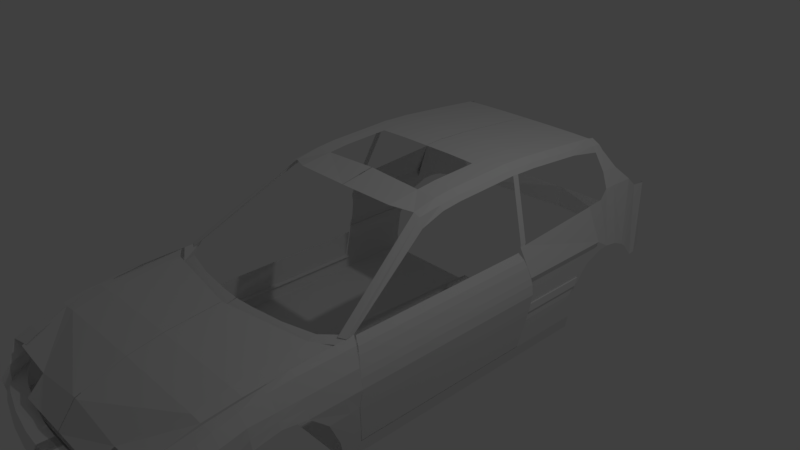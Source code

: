 # Source: civicHatchBack.blend  (saved by Blender 2.79.0; exported with 4.5.12 LTS)
import bpy
from mathutils import Matrix  # noqa: F401  (used for matrix-valued properties, if any)

bpy.ops.wm.read_factory_settings(use_empty=True)
scene = bpy.context.scene
scene.name = 'Scene'

# ---- collections
col_collection_1 = bpy.data.collections.new('Collection 1'); scene.collection.children.link(col_collection_1)

# ---- world
world_world = bpy.data.worlds.new('World'); scene.world = world_world
world_world.color = (0.05088, 0.05088, 0.05088)
world_world.use_sun_shadow = False
world_world.sun_shadow_jitter_overblur = 0.0
world_world.cycles.sampling_method = 'MANUAL'

# ---- cameras
cam_camera = bpy.data.cameras.new('Camera')
cam_camera.clip_end = 100.0
cam_camera.lens = 35.0
cam_camera.sensor_width = 32.0
cam_camera.sensor_height = 18.0
cam_camera.ortho_scale = 7.314
cam_camera.dof.focus_distance = 0.0
cam_camera.dof.aperture_fstop = 128.0

# ---- lights
light_lamp = bpy.data.lights.new('Lamp', 'POINT')
light_lamp.transmission_factor = 0.0
light_lamp.cutoff_distance = 30.0
light_lamp.energy = 100.0
light_lamp.shadow_buffer_clip_start = 1.001
light_lamp.shadow_soft_size = 0.1
light_lamp.shadow_maximum_resolution = 0.006
light_lamp.use_absolute_resolution = True

# ---- meshes
me_plane_004 = bpy.data.meshes.new('Plane.004')
me_plane_004.from_pydata([(-1.0, -1.0, 0.0), (1.0, -1.0, 0.0), (-1.0, 1.0, 0.0), (1.0, 1.0, 0.0), (1.0, -1.018, 0.1675), (1.0, 1.024, 0.1675), (1.0, -1.041, 0.37), (1.0, 1.059, 0.37)], [], [(0, 1, 3, 2), (3, 1, 4, 5), (5, 4, 6, 7)])
me_plane_004.use_remesh_preserve_volume = False
me_plane_004.use_remesh_preserve_attributes = False
me_plane_004.use_mirror_vertex_groups = False
me_plane_004.update()
me_plane_003 = bpy.data.meshes.new('Plane.003')
me_plane_003.from_pydata([(-1.0, -1.0, 0.0), (1.448, -1.0, 0.0), (-1.0, 1.0, 0.0), (1.448, 1.0, 0.0), (4.058, -1.135, -2.344e-10), (4.058, 0.8655, -2.344e-10), (8.094, -1.762, -1.328e-09), (8.094, 0.2378, -1.328e-09), (12.09, -2.838, -3.203e-09), (12.09, -0.8382, -3.203e-09), (15.07, -4.094, -5.39e-09), (15.07, -2.094, -5.39e-09), (16.97, -6.165, -8.437e-09), (17.27, -3.842, -8.437e-09), (17.85, -7.867, -1.039e-08), (18.08, -4.963, -1.039e-08), (18.64, -11.86, -1.273e-08), (18.69, -6.954, -1.273e-08), (-1.0, 1.0, 0.0), (1.448, 1.0, 0.0), (4.058, 0.8655, -2.344e-10), (8.094, 0.2378, -1.328e-09), (12.09, -0.8382, -3.203e-09), (15.07, -2.094, -5.39e-09), (17.27, -3.842, -8.437e-09), (18.08, -4.963, -1.039e-08), (18.64, -11.86, -1.273e-08), (18.69, -6.954, -1.273e-08), (-1.0, 1.037, 0.0714), (1.448, 1.037, 0.0714), (4.058, 0.9029, 0.0714), (8.094, 0.2752, 0.0714), (12.09, -0.8009, 0.0714), (15.07, -2.056, 0.0714), (17.27, -3.805, 0.0714), (18.08, -4.926, 0.0714), (18.64, -11.82, 0.0714), (18.69, -6.916, 0.0714), (-1.0, 0.7385, 0.0714), (1.448, 0.7385, 0.0714), (4.058, 0.604, 0.0714), (8.094, -0.02373, 0.0714), (12.09, -1.1, 0.0714), (15.07, -2.355, 0.0714), (17.27, -4.104, 0.0714), (18.08, -5.225, 0.0714), (18.64, -12.12, 0.0714), (18.69, -7.215, 0.0714), (-1.0, -1.13, 0.0714), (1.448, -1.13, 0.0714), (4.058, -1.264, 0.0714), (8.094, -1.892, 0.0714), (12.09, -2.968, 0.0714), (15.07, -4.223, 0.0714), (17.27, -5.972, 0.0714), (18.08, -7.093, 0.0714), (18.64, -13.99, 0.0714), (18.69, -9.083, 0.0714), (-1.0, -1.13, 0.1558), (1.448, -1.13, 0.1558), (4.058, -1.264, 0.1558), (8.094, -1.892, 0.1558), (12.09, -2.968, 0.1558), (15.07, -4.223, 0.1558), (17.27, -5.972, 0.1558), (18.08, -7.093, 0.1558), (18.64, -13.99, 0.1558), (18.69, -9.083, 0.1558), (-1.0, 1.112, 0.159), (1.448, 1.112, 0.159), (4.058, 0.9776, 0.159), (8.094, 0.3499, 0.159), (12.09, -0.7261, 0.159), (15.07, -1.982, 0.159), (17.27, -3.73, 0.159), (18.08, -4.851, 0.159), (18.64, -11.75, 0.159), (18.69, -6.842, 0.159), (-1.0, 1.299, 0.2531), (1.448, 1.299, 0.2531), (4.058, 1.164, 0.2531), (8.094, 0.5367, 0.2531), (12.09, -0.5393, 0.2531), (15.07, -1.795, 0.2531), (17.27, -3.543, 0.2531), (18.08, -4.664, 0.2531), (18.64, -11.56, 0.2531), (18.69, -6.655, 0.2531), (-1.0, 2.233, 0.2791), (1.448, 2.233, 0.2791), (4.058, 2.098, 0.2791), (8.094, 1.471, 0.2791), (12.09, 0.3947, 0.2791), (15.07, -0.8606, 0.2791), (17.27, -2.609, 0.2791), (18.08, -3.73, 0.2791), (18.64, -10.63, 0.2791), (18.69, -5.721, 0.2791), (-1.0, 2.27, 0.3765), (1.448, 2.27, 0.3765), (4.058, 2.136, 0.3765), (8.094, 1.508, 0.3765), (12.09, 0.4321, 0.3765), (15.07, -0.8233, 0.3765), (17.27, -2.572, 0.3765), (18.08, -3.693, 0.3765), (18.64, -10.59, 0.3765), (18.69, -5.683, 0.3765), (-1.0, 1.673, 0.4738), (1.448, 1.673, 0.4738), (4.058, 1.538, 0.4738), (8.094, 0.9103, 0.4738), (12.09, -0.1657, 0.4738), (15.07, -1.421, 0.4738), (17.27, -3.17, 0.4738), (18.08, -4.291, 0.4738), (18.64, -11.19, 0.4738), (18.69, -6.281, 0.4738), (-1.0, -0.6439, 0.4706), (1.448, -0.6439, 0.4706), (4.058, -0.7784, 0.4706), (8.094, -1.406, 0.4706), (12.09, -2.482, 0.4706), (15.07, -3.738, 0.4706), (17.27, -5.486, 0.4706), (18.08, -6.607, 0.4706), (18.64, -13.5, 0.4706), (18.69, -8.598, 0.4706)], [], [(0, 1, 3, 2), (3, 1, 4, 5), (5, 4, 6, 7), (7, 6, 8, 9), (9, 8, 10, 11), (11, 10, 12, 13), (13, 12, 14, 15), (15, 14, 16, 17), (15, 17, 27, 25), (13, 15, 25, 24), (2, 3, 19, 18), (11, 13, 24, 23), (9, 11, 23, 22), (7, 9, 22, 21), (5, 7, 21, 20), (17, 16, 26, 27), (3, 5, 20, 19), (18, 19, 29, 28), (27, 26, 36, 37), (22, 23, 33, 32), (19, 20, 30, 29), (25, 27, 37, 35), (23, 24, 34, 33), (20, 21, 31, 30), (24, 25, 35, 34), (21, 22, 32, 31), (35, 37, 47, 45), (33, 34, 44, 43), (30, 31, 41, 40), (34, 35, 45, 44), (31, 32, 42, 41), (28, 29, 39, 38), (37, 36, 46, 47), (32, 33, 43, 42), (29, 30, 40, 39), (43, 44, 54, 53), (40, 41, 51, 50), (44, 45, 55, 54), (41, 42, 52, 51), (38, 39, 49, 48), (47, 46, 56, 57), (42, 43, 53, 52), (39, 40, 50, 49), (45, 47, 57, 55), (51, 52, 62, 61), (48, 49, 59, 58), (57, 56, 66, 67), (52, 53, 63, 62), (49, 50, 60, 59), (55, 57, 67, 65), (53, 54, 64, 63), (50, 51, 61, 60), (54, 55, 65, 64), (59, 60, 70, 69), (65, 67, 77, 75), (63, 64, 74, 73), (60, 61, 71, 70), (64, 65, 75, 74), (61, 62, 72, 71), (58, 59, 69, 68), (67, 66, 76, 77), (62, 63, 73, 72), (74, 75, 85, 84), (71, 72, 82, 81), (68, 69, 79, 78), (77, 76, 86, 87), (72, 73, 83, 82), (69, 70, 80, 79), (75, 77, 87, 85), (73, 74, 84, 83), (70, 71, 81, 80), (87, 86, 96, 97), (82, 83, 93, 92), (79, 80, 90, 89), (85, 87, 97, 95), (83, 84, 94, 93), (80, 81, 91, 90), (84, 85, 95, 94), (81, 82, 92, 91), (78, 79, 89, 88), (93, 94, 104, 103), (90, 91, 101, 100), (94, 95, 105, 104), (91, 92, 102, 101), (88, 89, 99, 98), (97, 96, 106, 107), (92, 93, 103, 102), (89, 90, 100, 99), (95, 97, 107, 105), (101, 102, 112, 111), (98, 99, 109, 108), (107, 106, 116, 117), (102, 103, 113, 112), (99, 100, 110, 109), (105, 107, 117, 115), (103, 104, 114, 113), (100, 101, 111, 110), (104, 105, 115, 114), (109, 110, 120, 119), (115, 117, 127, 125), (113, 114, 124, 123), (110, 111, 121, 120), (114, 115, 125, 124), (111, 112, 122, 121), (108, 109, 119, 118), (117, 116, 126, 127), (112, 113, 123, 122)])
me_plane_003.use_remesh_preserve_volume = False
me_plane_003.use_remesh_preserve_attributes = False
me_plane_003.use_mirror_vertex_groups = False
me_plane_003.update()
me_plane_002 = bpy.data.meshes.new('Plane.002')
me_plane_002.from_pydata([(-1.453, -1.003, 0.0), (1.0, -1.0, 0.0), (-1.453, 1.014, 0.0), (1.0, 1.0, 0.0), (-4.626, -1.075, 0.4559), (-4.626, 1.059, 0.4559), (-5.08, -1.088, 0.5305), (-5.08, 1.065, 0.5305), (-5.986, -1.109, 0.7407), (-5.986, 1.046, 0.7407), (-4.422, -1.12, 0.869), (-4.422, 1.036, 0.869), (-2.742, -1.122, 0.9508), (-2.742, 1.026, 0.9508), (0.8421, -1.115, 1.085), (0.8421, 0.9931, 1.085), (3.78, -1.111, 1.164), (3.78, 0.9702, 1.164), (9.108, -1.105, 1.237), (9.108, 0.9348, 1.237)], [], [(0, 1, 3, 2), (0, 2, 5, 4), (4, 5, 7, 6), (6, 7, 9, 8), (8, 9, 11, 10), (10, 11, 13, 12), (12, 13, 15, 14), (14, 15, 17, 16), (16, 17, 19, 18)])
me_plane_002.use_remesh_preserve_volume = False
me_plane_002.use_remesh_preserve_attributes = False
me_plane_002.use_mirror_vertex_groups = False
me_plane_002.update()
me_plane_001 = bpy.data.meshes.new('Plane.001')
me_plane_001.from_pydata([(0.09641, -1.0, -0.07852), (1.0, -1.0, -0.07852), (0.09641, 1.295, 0.0), (1.0, 1.295, 0.0), (31.59, -1.0, -0.1124), (31.97, 2.44, -0.03392), (27.15, 1.97, -0.01696), (27.15, -1.0, -0.09547), (0.09641, -2.385, -0.1701), (1.0, -2.385, -0.1701), (30.63, -2.385, -0.204), (27.15, -2.385, -0.1871), (0.09641, -4.242, -0.3926), (1.0, -4.242, -0.3926), (28.71, -4.242, -0.4265), (17.3, -4.242, -0.5179), (0.09641, -4.944, -0.7008), (1.0, -4.944, -0.7001), (16.21, -4.944, -0.7058)], [], [(0, 1, 3, 2), (6, 7, 4, 5), (3, 1, 7, 6), (7, 1, 9, 11), (4, 7, 11, 10), (1, 0, 8, 9), (11, 9, 13, 15), (10, 11, 15, 14), (9, 8, 12, 13), (15, 13, 17, 18), (13, 12, 16, 17)])
me_plane_001.use_remesh_preserve_volume = False
me_plane_001.use_remesh_preserve_attributes = False
me_plane_001.use_mirror_vertex_groups = False
me_plane_001.update()
me_plane = bpy.data.meshes.new('Plane')
me_plane.from_pydata([(-1.0, -1.0, 0.2554), (2.296, -1.0, 0.2554), (-1.0, 24.57, 0.08426), (1.0, 24.57, 0.08426), (2.296, -1.0, 0.0), (1.0, 24.54, 0.0), (11.96, -1.0, 0.0), (11.96, 24.54, 0.0), (11.96, -1.0, 0.0), (11.96, 0.5658, 0.0), (12.28, -4.519, 1.164), (12.28, 0.3331, 1.164), (11.4, -4.519, 1.352), (11.4, 0.7986, 1.352), (10.72, -4.519, 1.392), (10.72, 1.109, 1.422), (12.62, -0.01609, 0.6993), (12.71, -2.823, 0.6993), (12.76, -4.519, 0.9319), (12.76, 0.1585, 0.9319), (12.34, 0.2749, 0.3496), (12.34, -1.659, 0.3496), (12.28, -6.754, 1.164), (11.4, -6.754, 1.331), (10.72, -6.754, 1.35), (12.76, -6.754, 0.988), (12.28, -9.035, 1.164), (11.4, -9.035, 1.283), (10.49, -9.035, 1.284), (12.76, -9.035, 0.9319), (12.28, -11.07, 1.101), (11.4, -11.07, 1.219), (10.29, -11.07, 1.22), (12.59, -11.07, 0.6688), (12.28, -12.2, 1.048), (11.4, -12.2, 1.166), (10.11, -12.2, 1.167), (12.35, -11.91, 0.3618), (12.52, -4.519, 1.048), (12.52, 0.2458, 1.048), (12.52, -6.754, 1.076), (12.52, -9.035, 1.048), (12.52, -11.07, 0.885), (12.52, -12.06, 0.7047), (11.99, -13.82, 0.9696), (11.4, -13.82, 1.088), (9.823, -13.82, 1.089), (12.21, -11.91, 0.1767), (12.03, -13.67, 0.7046), (10.03, -16.28, 0.8137), (11.4, -15.15, 1.003), (9.6, -14.91, 1.024), (10.26, -16.21, 0.1718), (10.08, -16.13, 0.4428), (10.08, -17.05, 0.6821), (11.4, -12.43, 0.9795), (9.62, -12.43, 0.9807), (8.539, -16.91, 0.3393), (12.15, 0.4203, 0.1748), (12.15, -1.33, 0.1748), (11.96, 18.16, 5.888e-16), (12.15, 18.01, 0.1748), (11.96, 25.11, 8.266e-16), (12.15, 25.12, 0.1748), (12.28, 18.6, 0.5377), (12.15, 25.51, 0.5377), (12.23, 18.67, 0.6431), (12.15, 26.09, 0.6431), (12.15, 18.79, 0.7426), (12.15, 26.52, 0.7426), (11.96, 24.47, 8.048e-16), (12.15, 24.47, 0.1748), (12.28, 24.84, 0.5377), (12.23, 25.41, 0.6431), (12.15, 25.81, 0.7426), (0.09474, -11.91, 0.1767), (0.049, -16.21, 0.1718), (0.05851, -16.13, 0.4428), (12.36, 18.67, 0.6452), (12.28, 18.79, 0.7447), (12.36, 25.41, 0.6452), (12.28, 25.81, 0.7447), (12.15, 18.91, 0.8714), (12.15, 27.37, 0.8714), (12.15, 26.43, 0.8714), (12.15, 19.04, 1.046), (12.15, 29.1, 0.9702), (12.15, 28.17, 1.046), (12.15, 19.04, 1.046), (12.15, 28.17, 1.046), (12.15, 19.04, 1.046), (12.15, 28.17, 1.046), (12.15, 30.2, 0.9803), (12.15, 28.49, 1.138), (12.36, 19.06, 1.138), (12.36, 28.49, 1.138), (11.0, 30.04, 1.624), (11.0, 28.33, 1.605), (11.03, 18.9, 1.504), (11.03, 28.03, 1.602), (12.15, 31.46, 0.9522), (10.62, 31.27, 1.715), (12.15, 32.65, 0.8742), (10.62, 32.5, 1.715), (9.865, 31.56, 1.92), (9.865, 32.46, 1.92), (8.83, 31.49, 2.164), (8.83, 31.93, 2.164), (8.477, 31.49, 2.242), (8.477, 31.87, 2.242), (7.804, 31.49, 2.33), (7.804, 31.71, 2.32), (8.83, 28.13, 2.257), (8.477, 28.13, 2.315), (7.804, 28.13, 2.374), (8.83, 22.53, 2.321), (8.477, 22.53, 2.38), (7.804, 22.53, 2.438), (8.83, 20.51, 2.327), (8.477, 20.51, 2.385), (7.804, 20.51, 2.444), (8.83, 19.89, 2.333), (8.477, 19.89, 2.391), (7.804, 19.89, 2.45), (8.83, 17.98, 2.318), (8.477, 17.98, 2.377), (7.804, 17.98, 2.435), (10.95, 19.61, 1.537), (10.95, 18.99, 1.543), (5.785, 31.36, 2.347), (5.785, 28.13, 2.391), (5.785, 22.53, 2.456), (5.785, 20.51, 2.462), (5.785, 19.89, 2.467), (5.785, 17.98, 2.453), (2.842, 31.25, 2.359), (2.842, 28.13, 2.403), (2.842, 22.53, 2.467), (2.842, 20.51, 2.473), (2.842, 19.89, 2.479), (2.842, 17.98, 2.464), (0.01896, 31.26, 2.359), (0.01896, 28.13, 2.403), (0.01896, 22.54, 2.467), (0.01896, 20.52, 2.473), (0.01896, 19.89, 2.479), (0.01896, 17.98, 2.464), (8.83, 13.66, 2.29), (8.477, 13.66, 2.348), (7.804, 13.66, 2.407), (5.785, 13.66, 2.424), (8.83, 11.72, 2.257), (8.477, 11.72, 2.316), (7.804, 11.72, 2.374), (5.785, 11.72, 2.392), (8.83, 9.509, 2.144), (8.477, 9.509, 2.269), (7.804, 9.509, 2.301), (5.785, 8.697, 2.335), (0.07227, 11.72, 2.428), (0.03171, 8.594, 2.34), (10.69, 1.102, 1.421), (10.81, 0.3091, 1.424), (10.14, 0.03652, 1.424), (-1.0, 0.3943, 0.2089), (1.784, 0.3943, 0.2089), (1.784, 0.3943, 0.0), (11.96, 0.3943, 0.0), (11.96, 0.09159, 0.0), (12.28, -1.137, 1.164), (11.4, -0.812, 1.352), (10.72, -0.5957, 1.413), (12.65, -0.8663, 0.6993), (12.76, -1.258, 0.9319), (12.34, -0.311, 0.3496), (12.52, -1.197, 1.048), (12.15, -0.1097, 0.1748), (8.694, -0.7661, 1.422), (8.694, -1.76, 1.384), (5.474, -1.542, 1.422), (5.474, -2.632, 1.384), (1.973, -1.962, 1.422), (1.973, -3.053, 1.384), (0.04861, -2.075, 1.422), (0.04861, -3.165, 1.384), (11.96, 18.54, 6.019e-16), (12.15, 18.41, 0.1748), (12.28, 18.98, 0.5377), (12.23, 19.08, 0.6431), (12.15, 19.22, 0.7426), (12.36, 19.08, 0.6452), (12.28, 19.22, 0.7447), (12.15, 19.36, 0.8714), (12.15, 19.59, 1.046), (12.15, 19.59, 1.046), (12.15, 19.59, 1.046), (12.36, 19.63, 1.138), (11.03, 19.45, 1.51), (12.15, 33.22, 0.8129), (10.62, 34.9, 1.706), (9.865, 33.49, 1.911), (8.83, 32.56, 2.155), (8.477, 32.4, 2.233), (7.804, 32.15, 2.311), (12.15, 34.27, 0.6207), (10.62, 35.95, 1.564), (12.15, 34.93, 0.6294), (10.62, 37.39, 1.539), (11.25, 36.89, 0.6247), (10.23, 37.73, 1.535), (10.77, 37.25, 0.6247), (9.24, 37.92, 0.9686), (0.03519, 37.98, 0.6247), (0.03212, 38.0, 0.9686)], [], [(164, 165, 3, 2), (165, 1, 4, 166), (166, 4, 6, 167), (167, 6, 8, 168), (175, 38, 10, 169), (169, 10, 12, 170), (170, 12, 14, 171), (174, 21, 17, 172), (172, 17, 18, 173), (176, 59, 21, 174), (14, 12, 23, 24), (12, 10, 22, 23), (38, 18, 25, 40), (24, 23, 27, 28), (23, 22, 26, 27), (40, 25, 29, 41), (28, 27, 31, 32), (27, 26, 30, 31), (41, 29, 33, 42), (32, 31, 35, 36), (31, 30, 34, 35), (42, 33, 37, 43), (30, 42, 43, 34), (26, 41, 42, 30), (22, 40, 41, 26), (10, 38, 40, 22), (173, 18, 38, 175), (36, 35, 45, 46), (34, 43, 48, 44), (35, 34, 44, 45), (43, 37, 47, 48), (46, 45, 50, 51), (44, 48, 53, 49), (48, 47, 52, 53), (45, 44, 49, 50), (51, 50, 55, 56), (50, 49, 54, 55), (49, 53, 57, 54), (168, 8, 59, 176), (9, 58, 61, 60), (70, 71, 63, 62), (186, 61, 64, 187), (187, 64, 66, 188), (74, 73, 80, 81), (67, 73, 74, 69), (65, 72, 73, 67), (63, 71, 72, 65), (185, 186, 71, 70), (52, 47, 75, 76), (53, 52, 76, 77), (190, 78, 79, 191), (188, 66, 78, 190), (66, 68, 79, 78), (189, 74, 81, 191), (189, 68, 82, 192), (69, 74, 84, 83), (192, 82, 85, 193), (83, 84, 87, 86), (193, 85, 88, 194), (194, 88, 90, 195), (195, 90, 94, 196), (86, 87, 93, 92), (196, 94, 98, 197), (92, 93, 97, 96), (92, 96, 101, 100), (87, 95, 99, 97, 93), (100, 101, 103, 102), (103, 101, 104, 105), (105, 104, 106, 107), (107, 106, 108, 109), (109, 108, 110, 111), (110, 108, 113, 114), (108, 106, 112, 113), (114, 113, 116, 117), (113, 112, 115, 116), (117, 116, 119, 120), (116, 115, 118, 119), (120, 119, 122, 123), (119, 118, 121, 122), (123, 122, 125, 126), (122, 121, 124, 125), (121, 118, 127, 128), (120, 123, 133, 132), (110, 114, 130, 129), (123, 126, 134, 133), (114, 117, 131, 130), (117, 120, 132, 131), (133, 134, 140, 139), (131, 132, 138, 137), (129, 130, 136, 135), (132, 133, 139, 138), (130, 131, 137, 136), (139, 140, 146, 145), (137, 138, 144, 143), (135, 136, 142, 141), (138, 139, 145, 144), (136, 137, 143, 142), (134, 126, 149, 150), (126, 125, 148, 149), (125, 124, 147, 148), (150, 149, 153, 154), (149, 148, 152, 153), (148, 147, 151, 152), (154, 153, 157, 158), (153, 152, 156, 157), (152, 151, 155, 156), (154, 158, 160, 159), (157, 156, 162, 163), (156, 155, 161, 162), (9, 168, 176, 58), (19, 173, 175, 39), (58, 176, 174, 20), (16, 172, 173, 19), (20, 174, 172, 16), (13, 170, 171, 15), (11, 169, 170, 13), (39, 175, 169, 11), (7, 167, 168, 9), (5, 166, 167, 7), (3, 165, 166, 5), (0, 1, 165, 164), (15, 171, 178, 177), (177, 178, 180, 179), (179, 180, 182, 181), (181, 182, 184, 183), (95, 196, 197, 99), (91, 195, 196, 95), (89, 194, 195, 91), (87, 193, 194, 89), (84, 192, 193, 87), (74, 189, 192, 84), (68, 189, 191, 79), (73, 188, 190, 80), (80, 190, 191, 81), (60, 61, 186, 185), (72, 187, 188, 73), (71, 186, 187, 72), (127, 197, 98, 128), (103, 105, 200, 199), (109, 111, 203, 202), (102, 103, 199, 198), (105, 107, 201, 200), (107, 109, 202, 201), (198, 199, 205, 204), (204, 205, 207, 206), (206, 207, 209, 208), (208, 209, 211, 210), (210, 211, 213, 212)])
me_plane.use_remesh_preserve_volume = False
me_plane.use_remesh_preserve_attributes = False
me_plane.use_mirror_vertex_groups = False
me_plane.update()

# ---- objects
ob_plane = bpy.data.objects.new('Plane', me_plane_004)
ob_bumper = bpy.data.objects.new('bumper', me_plane_003)
ob_leftdoor = bpy.data.objects.new('leftDoor', me_plane_002)
ob_hood = bpy.data.objects.new('hood', me_plane_001)
ob_body = bpy.data.objects.new('Body', me_plane)
ob_lamp = bpy.data.objects.new('Lamp', light_lamp)
ob_camera = bpy.data.objects.new('Camera', cam_camera)

# ---- transforms, parenting, visibility, modifiers, constraints
ob_plane.location = (-1.665, -0.3064, -1.056)
ob_plane.scale = (-0.03653, 1.315, 1.0)
ob_plane.lineart.crease_threshold = 0.0
ob_bumper.location = (-0.002838, -4.285, -1.07)
ob_bumper.scale = (0.09552, -0.08686, 1.0)
ob_bumper.lineart.crease_threshold = 0.0
_m = ob_bumper.modifiers.new('Mirror', 'MIRROR')
ob_leftdoor.location = (1.671, -0.3004, -1.056)
ob_leftdoor.scale = (-0.01739, -1.31, 1.0)
ob_leftdoor.lineart.crease_threshold = 0.0
ob_hood.location = (-0.02183, -2.603, 0.1941)
ob_hood.scale = (0.04703, 0.3259, 1.0)
ob_hood.lineart.crease_threshold = 0.0
_m = ob_hood.modifiers.new('Mirror', 'MIRROR')
ob_body.location = (0.001025, -1.699, -1.243)
ob_body.scale = (0.1392, 0.1507, 1.0)
ob_body.lineart.crease_threshold = 0.0
_m = ob_body.modifiers.new('Mirror', 'MIRROR')
ob_lamp.location = (4.076, 1.005, 5.904)
ob_lamp.rotation_euler = (0.6503, 0.05522, 1.866)
ob_lamp.lock_rotations_4d = False
ob_lamp.empty_display_type = 'ARROWS'
ob_lamp.color = (0.0, 0.0, 0.0, 0.0)
ob_lamp.lineart.crease_threshold = 0.0
ob_camera.location = (7.481, -6.508, 5.344)
ob_camera.rotation_euler = (1.109, 0.0, 0.8149)
ob_camera.lock_rotations_4d = False
ob_camera.empty_display_type = 'ARROWS'
ob_camera.color = (0.0, 0.0, 0.0, 0.0)
ob_camera.display_type = 'WIRE'
ob_camera.lineart.crease_threshold = 0.0

# ---- collection membership
col_collection_1.objects.link(ob_plane)
col_collection_1.objects.link(ob_bumper)
col_collection_1.objects.link(ob_leftdoor)
col_collection_1.objects.link(ob_hood)
col_collection_1.objects.link(ob_body)
col_collection_1.objects.link(ob_lamp)
col_collection_1.objects.link(ob_camera)

# ---- scene / render settings (as saved in the file)
scene.camera = ob_camera
scene.frame_start = 1; scene.frame_end = 250; scene.frame_set(0)
scene.render.engine = 'BLENDER_EEVEE_NEXT'
scene.render.resolution_percentage = 50
scene.render.dither_intensity = 0.0
scene.cycles.use_denoising = False
scene.cycles.samples = 128
scene.cycles.sampling_pattern = 'TABULATED_SOBOL'
scene.cycles.use_adaptive_sampling = False
scene.cycles.use_light_tree = False
scene.cycles.blur_glossy = 0.0
scene.cycles.sample_clamp_indirect = 0.0
scene.view_settings.view_transform = 'Standard'
bpy.context.view_layer.update()
